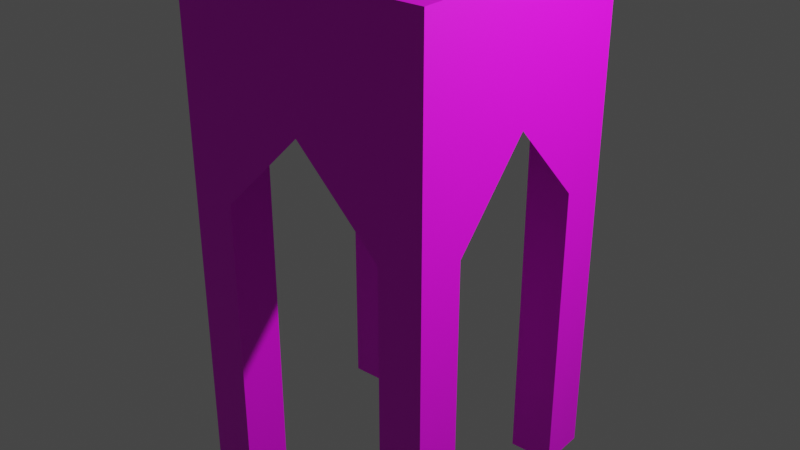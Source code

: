 # Source: scaffolding.blend  (saved by Blender 3.3.6; exported with 4.5.12 LTS)
import bpy
from mathutils import Matrix  # noqa: F401  (used for matrix-valued properties, if any)

bpy.ops.wm.read_factory_settings(use_empty=True)
scene = bpy.context.scene
scene.name = 'Scene'

# ---- collections
col_collection = bpy.data.collections.new('Collection'); scene.collection.children.link(col_collection)

# ---- images (referenced by path relative to the original .blend; pixels are not part of the script)
import os
ASSET_DIR = os.environ.get("B2B_ASSET_DIR", "")  # directory of the original .blend (textures are referenced by path, not embedded)
HERE = os.path.dirname(os.path.abspath(__file__))  # packed textures are extracted next to this script under _unpacked/

def load_image(name, relpath, width, height, colorspace="sRGB"):
    """Load a texture the original file referenced (path relative to the .blend, or extracted next to this script)."""
    p = next((c for c in (os.path.join(HERE, relpath), os.path.join(ASSET_DIR, relpath)) if relpath and os.path.exists(c)), "")
    if p:
        img = bpy.data.images.load(p, check_existing=True)
        img.name = name
    else:  # same state as the original file: an image datablock whose file is absent (Cycles renders it pink)
        img = bpy.data.images.new(name, width, height)
        img.source = "FILE"
        img.filepath = "//" + (relpath or name)
    img.colorspace_settings.name = colorspace
    return img
img_scaffolding = load_image('Scaffolding', 'Scaffolding.png', 1024, 1024, 'sRGB')

# ---- materials (node trees are filled in below, after node groups)
mat_material = bpy.data.materials.new('Material')
mat_material.alpha_threshold = 0.0
mat_material.use_transparent_shadow = False
mat_material.roughness = 0.5
mat_material.line_color = (0.0, 0.0, 0.0, 1.0)

# ---- material node trees
mat_material.use_nodes = True; mat_material.node_tree.nodes.clear()
_N = mat_material.node_tree.nodes; _L = mat_material.node_tree.links
n0 = _N.new('ShaderNodeOutputMaterial'); n0.name = 'Material Output'; n0.location = (282, 281)
n1 = _N.new('ShaderNodeTexImage'); n1.name = 'Image Texture'; n1.location = (-479, 263)
n1.image = img_scaffolding
n2 = _N.new('ShaderNodeBsdfPrincipled'); n2.name = 'Principled BSDF'; n2.location = (-8, 281)
n2.distribution = 'GGX'
n2.subsurface_method = 'RANDOM_WALK_SKIN'
n2.inputs[3].default_value = 1.45
n2.inputs[27].default_value = (0.0, 0.0, 0.0, 1.0)
n2.inputs[28].default_value = 1.0
_L.new(n2.outputs[0], n0.inputs[0])
_L.new(n1.outputs[0], n2.inputs[0])
n0.is_active_output = True

# ---- world
world_world = bpy.data.worlds.new('World'); scene.world = world_world
world_world.use_nodes = True; world_world.node_tree.nodes.clear()
_N = world_world.node_tree.nodes; _L = world_world.node_tree.links
n0 = _N.new('ShaderNodeOutputWorld'); n0.name = 'World Output'; n0.location = (300, 300)
n1 = _N.new('ShaderNodeBackground'); n1.name = 'Background'; n1.location = (10, 300)
n1.inputs[0].default_value = (0.05088, 0.05088, 0.05088, 1.0)
_L.new(n1.outputs[0], n0.inputs[0])
n0.is_active_output = True
world_world.color = (0.05088, 0.05088, 0.05088)
world_world.use_sun_shadow = False
world_world.sun_shadow_jitter_overblur = 0.0

# ---- lights
light_light = bpy.data.lights.new('Light', 'POINT')
light_light.transmission_factor = 0.0
light_light.energy = 1000.0
light_light.shadow_soft_size = 0.1
light_light.shadow_maximum_resolution = 0.006
light_light.use_absolute_resolution = True

# ---- meshes
me_cube = bpy.data.meshes.new('Cube')
me_cube.from_pydata([(-0.6568, 1.0, 2.0), (-0.6568, 1.0, -2.0), (-0.6568, 0.621, 2.0), (-0.6568, 0.621, -2.0), (-0.9998, 1.0, 2.0), (-0.9998, 1.0, -2.0), (-0.9998, 0.621, 2.0), (-0.9998, 0.621, -2.0), (-0.6568, 1.0, 0.3269), (-0.9998, 0.621, 0.3269), (-0.6568, 0.621, 0.3269), (-0.9998, 1.0, 0.3269), (-0.9998, 0.0, 0.9875), (-0.9998, 0.0, 2.0), (-0.6568, 0.0, 2.0), (0.0, 1.0, 2.0), (0.0, 0.621, 2.0), (0.0, 1.0, 0.9875), (0.0, 0.0, 2.0)], [], [(0, 4, 6, 2), (6, 9, 12, 13), (9, 6, 4, 11), (5, 1, 3, 7), (11, 4, 0, 8), (5, 11, 8, 1), (1, 8, 10, 3), (7, 9, 11, 5), (3, 10, 9, 7), (0, 2, 16, 15), (9, 10, 2, 6), (2, 6, 13, 14), (8, 0, 15, 17), (8, 0, 2, 10), (2, 14, 18, 16)])
_k = set([(0, 4), (0, 15), (4, 6), (6, 13)])
me_cube.attributes.new('sharp_edge', 'BOOLEAN', 'EDGE').data.foreach_set('value', [ (min(e.vertices), max(e.vertices)) in _k for e in me_cube.edges])
_uv = me_cube.uv_layers.new(name='UVMap')
_uv.uv.foreach_set('vector', [0.8291, 0.2565, 0.7433, 0.2565, 0.7433, 0.1618, 0.8291, 0.1618, 0.4044, 1.0, 0.4044, 0.5817, 0.2492, 0.7469, 0.2492, 1.0, 0.4044, 0.5817, 0.4044, 1.0, 0.4992, 1.0, 0.4992, 0.5817, 0.9694, 0.9946, 0.8869, 0.9947, 0.8869, 0.9032, 0.9699, 0.9031, -0.001683, 0.5817, -0.001683, 1.0, 0.0841, 1.0, 0.0841, 0.5817, -0.001683, 0.0, -0.001683, 0.5817, 0.0841, 0.5817, 0.0841, 0.0, 0.624, 0.0, 0.624, 0.5817, 0.499, 0.5817, 0.499, 0.0, 0.4044, 0.0, 0.4044, 0.5817, 0.4992, 0.5817, 0.4992, 0.0, 0.624, 0.0, 0.624, 0.5817, 0.499, 0.5817, 0.499, 0.0, 0.8291, 0.2565, 0.8291, 0.1618, 0.9933, 0.1618, 0.9933, 0.2565, 0.499, 0.5817, 0.624, 0.5817, 0.624, 1.0, 0.499, 1.0, 0.8291, 0.1618, 0.7433, 0.1618, 0.7433, 0.00651, 0.8291, 0.00651, 0.0841, 0.5817, 0.0841, 1.0, 0.2483, 1.0, 0.2483, 0.7469, 0.624, 0.5817, 0.624, 1.0, 0.499, 1.0, 0.499, 0.5817, 0.8291, 0.1618, 0.8291, 0.00651, 0.9933, 0.00651, 0.9933, 0.1618])
me_cube.materials.append(mat_material)
me_cube.use_mirror_vertex_groups = False
me_cube.update()

# ---- objects
ob_cube = bpy.data.objects.new('Cube', me_cube)
ob_light = bpy.data.objects.new('Light', light_light)

# ---- transforms, parenting, visibility, modifiers, constraints
ob_cube.location = (0.0, 0.0, 2.0)
ob_cube.lock_rotations_4d = False
ob_cube.empty_display_type = 'ARROWS'
ob_cube.lineart.crease_threshold = 0.0
_m = ob_cube.modifiers.new('Mirror', 'MIRROR')
_m.use_axis = (True, True, False)
_m.use_clip = True
ob_light.location = (4.076, 1.005, 5.904)
ob_light.rotation_euler = (0.6503, 0.05522, 1.866)
ob_light.lock_rotations_4d = False
ob_light.empty_display_type = 'ARROWS'
ob_light.color = (0.0, 0.0, 0.0, 0.0)
ob_light.lineart.crease_threshold = 0.0

# ---- collection membership
col_collection.objects.link(ob_cube)
col_collection.objects.link(ob_light)

# ---- scene / render settings (as saved in the file)
scene.frame_start = 1; scene.frame_end = 250; scene.frame_set(1)
scene.render.engine = 'BLENDER_EEVEE_NEXT'
scene.cycles.sampling_pattern = 'TABULATED_SOBOL'
scene.cycles.use_light_tree = False
scene.view_settings.view_transform = 'Filmic'
bpy.context.view_layer.update()

# ---- added for rendering (the .blend has no active camera): camera
cam_auto = bpy.data.cameras.new('AutoCamera')
cam_auto.lens = 50.0
cam_auto.sensor_width = 36.0
cam_auto.clip_end = 1000.0
ob_auto_camera = bpy.data.objects.new('AutoCamera', cam_auto)
scene.collection.objects.link(ob_auto_camera)
ob_auto_camera.location = (4.53252, -5.43903, 5.62601)
ob_auto_camera.rotation_euler = (1.09748, -7.21219e-08, 0.694738)
scene.camera = ob_auto_camera
bpy.context.view_layer.update()
